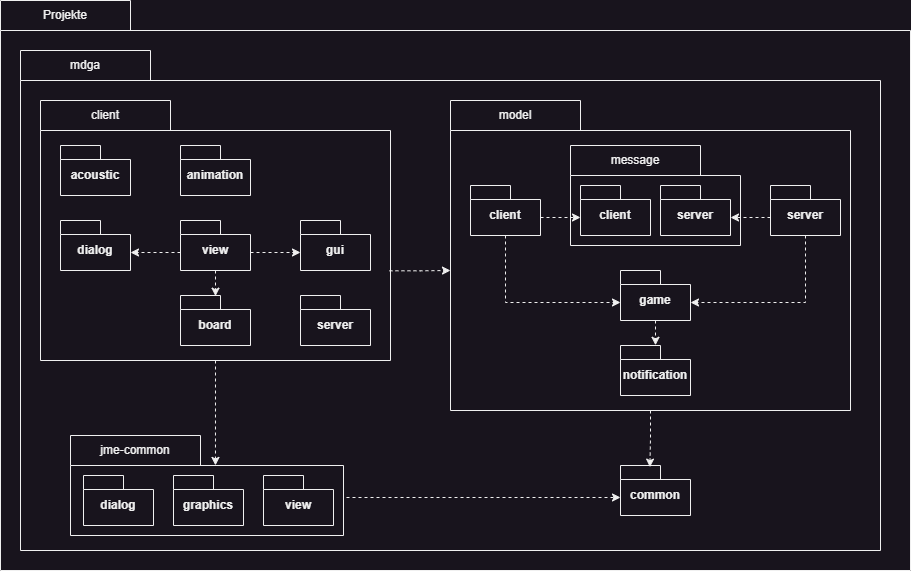

The diagram above was exported from draw.io. Its source (the exported page's mxGraphModel, read from the mxfile embedded in the PNG):
<mxGraphModel dx="1658" dy="828" grid="1" gridSize="10" guides="1" tooltips="1" connect="1" arrows="1" fold="1" page="1" pageScale="1" pageWidth="827" pageHeight="1169" background="none" math="0" shadow="0">
  <root>
    <mxCell id="0" />
    <mxCell id="1" parent="0" />
    <mxCell id="i9y2nlkuP2feP_gw2SjH-1" value="" style="shape=folder;fontStyle=1;spacingTop=10;tabWidth=130;tabHeight=30;tabPosition=left;html=1;whiteSpace=wrap;" parent="1" vertex="1">
      <mxGeometry x="150" y="150" width="910" height="570" as="geometry" />
    </mxCell>
    <mxCell id="i9y2nlkuP2feP_gw2SjH-2" value="Projekte" style="text;html=1;align=center;verticalAlign=middle;whiteSpace=wrap;rounded=0;" parent="1" vertex="1">
      <mxGeometry x="150" y="150" width="130" height="30" as="geometry" />
    </mxCell>
    <mxCell id="i9y2nlkuP2feP_gw2SjH-3" value="" style="shape=folder;fontStyle=1;spacingTop=10;tabWidth=130;tabHeight=30;tabPosition=left;html=1;whiteSpace=wrap;" parent="1" vertex="1">
      <mxGeometry x="170" y="200" width="860" height="500" as="geometry" />
    </mxCell>
    <mxCell id="i9y2nlkuP2feP_gw2SjH-4" value="mdga" style="text;html=1;align=center;verticalAlign=middle;whiteSpace=wrap;rounded=0;" parent="1" vertex="1">
      <mxGeometry x="170" y="200" width="130" height="30" as="geometry" />
    </mxCell>
    <mxCell id="i9y2nlkuP2feP_gw2SjH-5" value="" style="shape=folder;fontStyle=1;spacingTop=10;tabWidth=130;tabHeight=30;tabPosition=left;html=1;whiteSpace=wrap;" parent="1" vertex="1">
      <mxGeometry x="190" y="250" width="350" height="260" as="geometry" />
    </mxCell>
    <mxCell id="i9y2nlkuP2feP_gw2SjH-6" value="" style="shape=folder;fontStyle=1;spacingTop=10;tabWidth=130;tabHeight=30;tabPosition=left;html=1;whiteSpace=wrap;" parent="1" vertex="1">
      <mxGeometry x="600" y="250" width="400" height="310" as="geometry" />
    </mxCell>
    <mxCell id="i9y2nlkuP2feP_gw2SjH-7" value="client" style="text;html=1;align=center;verticalAlign=middle;whiteSpace=wrap;rounded=0;" parent="1" vertex="1">
      <mxGeometry x="190" y="250" width="130" height="30" as="geometry" />
    </mxCell>
    <mxCell id="i9y2nlkuP2feP_gw2SjH-8" value="model" style="text;html=1;align=center;verticalAlign=middle;whiteSpace=wrap;rounded=0;" parent="1" vertex="1">
      <mxGeometry x="600" y="250" width="130" height="30" as="geometry" />
    </mxCell>
    <mxCell id="i9y2nlkuP2feP_gw2SjH-9" value="client" style="shape=folder;fontStyle=1;spacingTop=10;tabWidth=40;tabHeight=14;tabPosition=left;html=1;whiteSpace=wrap;" parent="1" vertex="1">
      <mxGeometry x="620" y="335" width="70" height="50" as="geometry" />
    </mxCell>
    <mxCell id="i9y2nlkuP2feP_gw2SjH-10" value="game" style="shape=folder;fontStyle=1;spacingTop=10;tabWidth=40;tabHeight=14;tabPosition=left;html=1;whiteSpace=wrap;" parent="1" vertex="1">
      <mxGeometry x="770" y="420" width="70" height="50" as="geometry" />
    </mxCell>
    <mxCell id="i9y2nlkuP2feP_gw2SjH-11" value="server" style="shape=folder;fontStyle=1;spacingTop=10;tabWidth=40;tabHeight=14;tabPosition=left;html=1;whiteSpace=wrap;" parent="1" vertex="1">
      <mxGeometry x="920" y="335" width="70" height="50" as="geometry" />
    </mxCell>
    <mxCell id="i9y2nlkuP2feP_gw2SjH-12" value="notification" style="shape=folder;fontStyle=1;spacingTop=10;tabWidth=40;tabHeight=14;tabPosition=left;html=1;whiteSpace=wrap;" parent="1" vertex="1">
      <mxGeometry x="770" y="495" width="70" height="50" as="geometry" />
    </mxCell>
    <mxCell id="i9y2nlkuP2feP_gw2SjH-13" value="" style="shape=folder;fontStyle=1;spacingTop=10;tabWidth=130;tabHeight=30;tabPosition=left;html=1;whiteSpace=wrap;" parent="1" vertex="1">
      <mxGeometry x="720" y="295" width="170" height="100" as="geometry" />
    </mxCell>
    <mxCell id="i9y2nlkuP2feP_gw2SjH-14" value="message" style="text;html=1;align=center;verticalAlign=middle;whiteSpace=wrap;rounded=0;" parent="1" vertex="1">
      <mxGeometry x="720" y="295" width="130" height="30" as="geometry" />
    </mxCell>
    <mxCell id="i9y2nlkuP2feP_gw2SjH-15" value="client" style="shape=folder;fontStyle=1;spacingTop=10;tabWidth=40;tabHeight=14;tabPosition=left;html=1;whiteSpace=wrap;" parent="1" vertex="1">
      <mxGeometry x="730" y="335" width="70" height="50" as="geometry" />
    </mxCell>
    <mxCell id="i9y2nlkuP2feP_gw2SjH-16" value="server" style="shape=folder;fontStyle=1;spacingTop=10;tabWidth=40;tabHeight=14;tabPosition=left;html=1;whiteSpace=wrap;" parent="1" vertex="1">
      <mxGeometry x="810" y="335" width="70" height="50" as="geometry" />
    </mxCell>
    <mxCell id="i9y2nlkuP2feP_gw2SjH-17" style="edgeStyle=orthogonalEdgeStyle;rounded=0;orthogonalLoop=1;jettySize=auto;html=1;exitX=0;exitY=0;exitDx=70;exitDy=32;exitPerimeter=0;entryX=0;entryY=0;entryDx=0;entryDy=32;entryPerimeter=0;dashed=1;" parent="1" source="i9y2nlkuP2feP_gw2SjH-9" target="i9y2nlkuP2feP_gw2SjH-15" edge="1">
      <mxGeometry relative="1" as="geometry" />
    </mxCell>
    <mxCell id="i9y2nlkuP2feP_gw2SjH-18" style="edgeStyle=orthogonalEdgeStyle;rounded=0;orthogonalLoop=1;jettySize=auto;html=1;exitX=0;exitY=0;exitDx=0;exitDy=32;exitPerimeter=0;entryX=0;entryY=0;entryDx=70;entryDy=32;entryPerimeter=0;dashed=1;" parent="1" source="i9y2nlkuP2feP_gw2SjH-11" target="i9y2nlkuP2feP_gw2SjH-16" edge="1">
      <mxGeometry relative="1" as="geometry" />
    </mxCell>
    <mxCell id="i9y2nlkuP2feP_gw2SjH-20" style="edgeStyle=orthogonalEdgeStyle;rounded=0;orthogonalLoop=1;jettySize=auto;html=1;exitX=0.5;exitY=1;exitDx=0;exitDy=0;exitPerimeter=0;entryX=0.5;entryY=-0.005;entryDx=0;entryDy=0;entryPerimeter=0;dashed=1;" parent="1" source="i9y2nlkuP2feP_gw2SjH-10" target="i9y2nlkuP2feP_gw2SjH-12" edge="1">
      <mxGeometry relative="1" as="geometry" />
    </mxCell>
    <mxCell id="i9y2nlkuP2feP_gw2SjH-21" style="edgeStyle=orthogonalEdgeStyle;rounded=0;orthogonalLoop=1;jettySize=auto;html=1;exitX=0.5;exitY=1;exitDx=0;exitDy=0;exitPerimeter=0;entryX=0;entryY=0;entryDx=0;entryDy=32;entryPerimeter=0;dashed=1;" parent="1" source="i9y2nlkuP2feP_gw2SjH-9" target="i9y2nlkuP2feP_gw2SjH-10" edge="1">
      <mxGeometry relative="1" as="geometry" />
    </mxCell>
    <mxCell id="i9y2nlkuP2feP_gw2SjH-22" style="edgeStyle=orthogonalEdgeStyle;rounded=0;orthogonalLoop=1;jettySize=auto;html=1;exitX=0.5;exitY=1;exitDx=0;exitDy=0;exitPerimeter=0;entryX=0;entryY=0;entryDx=70;entryDy=32;entryPerimeter=0;dashed=1;" parent="1" source="i9y2nlkuP2feP_gw2SjH-11" target="i9y2nlkuP2feP_gw2SjH-10" edge="1">
      <mxGeometry relative="1" as="geometry" />
    </mxCell>
    <mxCell id="i9y2nlkuP2feP_gw2SjH-23" value="acoustic" style="shape=folder;fontStyle=1;spacingTop=10;tabWidth=40;tabHeight=14;tabPosition=left;html=1;whiteSpace=wrap;" parent="1" vertex="1">
      <mxGeometry x="210" y="295" width="70" height="50" as="geometry" />
    </mxCell>
    <mxCell id="i9y2nlkuP2feP_gw2SjH-24" value="animation" style="shape=folder;fontStyle=1;spacingTop=10;tabWidth=40;tabHeight=14;tabPosition=left;html=1;whiteSpace=wrap;" parent="1" vertex="1">
      <mxGeometry x="330" y="295" width="70" height="50" as="geometry" />
    </mxCell>
    <mxCell id="i9y2nlkuP2feP_gw2SjH-25" value="board" style="shape=folder;fontStyle=1;spacingTop=10;tabWidth=40;tabHeight=14;tabPosition=left;html=1;whiteSpace=wrap;" parent="1" vertex="1">
      <mxGeometry x="330" y="445" width="70" height="50" as="geometry" />
    </mxCell>
    <mxCell id="i9y2nlkuP2feP_gw2SjH-26" value="dialog" style="shape=folder;fontStyle=1;spacingTop=10;tabWidth=40;tabHeight=14;tabPosition=left;html=1;whiteSpace=wrap;" parent="1" vertex="1">
      <mxGeometry x="210" y="370" width="70" height="50" as="geometry" />
    </mxCell>
    <mxCell id="i9y2nlkuP2feP_gw2SjH-27" value="gui" style="shape=folder;fontStyle=1;spacingTop=10;tabWidth=40;tabHeight=14;tabPosition=left;html=1;whiteSpace=wrap;" parent="1" vertex="1">
      <mxGeometry x="450" y="370" width="70" height="50" as="geometry" />
    </mxCell>
    <mxCell id="i9y2nlkuP2feP_gw2SjH-28" value="server" style="shape=folder;fontStyle=1;spacingTop=10;tabWidth=40;tabHeight=14;tabPosition=left;html=1;whiteSpace=wrap;" parent="1" vertex="1">
      <mxGeometry x="450" y="445" width="70" height="50" as="geometry" />
    </mxCell>
    <mxCell id="i9y2nlkuP2feP_gw2SjH-29" value="view" style="shape=folder;fontStyle=1;spacingTop=10;tabWidth=40;tabHeight=14;tabPosition=left;html=1;whiteSpace=wrap;" parent="1" vertex="1">
      <mxGeometry x="330" y="370" width="70" height="50" as="geometry" />
    </mxCell>
    <mxCell id="i9y2nlkuP2feP_gw2SjH-30" style="edgeStyle=orthogonalEdgeStyle;rounded=0;orthogonalLoop=1;jettySize=auto;html=1;exitX=0.997;exitY=0.655;exitDx=0;exitDy=0;exitPerimeter=0;entryX=0;entryY=0;entryDx=0;entryDy=170;entryPerimeter=0;dashed=1;" parent="1" source="i9y2nlkuP2feP_gw2SjH-5" target="i9y2nlkuP2feP_gw2SjH-6" edge="1">
      <mxGeometry relative="1" as="geometry" />
    </mxCell>
    <mxCell id="i9y2nlkuP2feP_gw2SjH-38" style="edgeStyle=orthogonalEdgeStyle;rounded=0;orthogonalLoop=1;jettySize=auto;html=1;exitX=0;exitY=0;exitDx=0;exitDy=32;exitPerimeter=0;entryX=0;entryY=0;entryDx=70;entryDy=32;entryPerimeter=0;dashed=1;" parent="1" source="i9y2nlkuP2feP_gw2SjH-29" target="i9y2nlkuP2feP_gw2SjH-26" edge="1">
      <mxGeometry relative="1" as="geometry" />
    </mxCell>
    <mxCell id="i9y2nlkuP2feP_gw2SjH-39" style="edgeStyle=orthogonalEdgeStyle;rounded=0;orthogonalLoop=1;jettySize=auto;html=1;exitX=0;exitY=0;exitDx=70;exitDy=32;exitPerimeter=0;entryX=0;entryY=0;entryDx=0;entryDy=32;entryPerimeter=0;dashed=1;" parent="1" source="i9y2nlkuP2feP_gw2SjH-29" target="i9y2nlkuP2feP_gw2SjH-27" edge="1">
      <mxGeometry relative="1" as="geometry" />
    </mxCell>
    <mxCell id="i9y2nlkuP2feP_gw2SjH-40" style="edgeStyle=orthogonalEdgeStyle;rounded=0;orthogonalLoop=1;jettySize=auto;html=1;exitX=0.5;exitY=1;exitDx=0;exitDy=0;exitPerimeter=0;entryX=0.5;entryY=0.013;entryDx=0;entryDy=0;entryPerimeter=0;dashed=1;" parent="1" source="i9y2nlkuP2feP_gw2SjH-29" target="i9y2nlkuP2feP_gw2SjH-25" edge="1">
      <mxGeometry relative="1" as="geometry" />
    </mxCell>
    <mxCell id="i9y2nlkuP2feP_gw2SjH-43" value="" style="shape=folder;fontStyle=1;spacingTop=10;tabWidth=130;tabHeight=30;tabPosition=left;html=1;whiteSpace=wrap;" parent="1" vertex="1">
      <mxGeometry x="220" y="585" width="273" height="100" as="geometry" />
    </mxCell>
    <mxCell id="i9y2nlkuP2feP_gw2SjH-44" value="jme-common" style="text;html=1;align=center;verticalAlign=middle;whiteSpace=wrap;rounded=0;" parent="1" vertex="1">
      <mxGeometry x="220" y="585" width="130" height="30" as="geometry" />
    </mxCell>
    <mxCell id="i9y2nlkuP2feP_gw2SjH-45" value="common" style="shape=folder;fontStyle=1;spacingTop=10;tabWidth=40;tabHeight=14;tabPosition=left;html=1;whiteSpace=wrap;" parent="1" vertex="1">
      <mxGeometry x="770" y="615" width="70" height="50" as="geometry" />
    </mxCell>
    <mxCell id="i9y2nlkuP2feP_gw2SjH-46" value="dialog" style="shape=folder;fontStyle=1;spacingTop=10;tabWidth=40;tabHeight=14;tabPosition=left;html=1;whiteSpace=wrap;" parent="1" vertex="1">
      <mxGeometry x="233" y="625" width="70" height="50" as="geometry" />
    </mxCell>
    <mxCell id="i9y2nlkuP2feP_gw2SjH-47" value="graphics" style="shape=folder;fontStyle=1;spacingTop=10;tabWidth=40;tabHeight=14;tabPosition=left;html=1;whiteSpace=wrap;" parent="1" vertex="1">
      <mxGeometry x="323" y="625" width="70" height="50" as="geometry" />
    </mxCell>
    <mxCell id="i9y2nlkuP2feP_gw2SjH-48" value="view" style="shape=folder;fontStyle=1;spacingTop=10;tabWidth=40;tabHeight=14;tabPosition=left;html=1;whiteSpace=wrap;" parent="1" vertex="1">
      <mxGeometry x="413" y="625" width="70" height="50" as="geometry" />
    </mxCell>
    <mxCell id="i9y2nlkuP2feP_gw2SjH-49" style="edgeStyle=orthogonalEdgeStyle;rounded=0;orthogonalLoop=1;jettySize=auto;html=1;exitX=0;exitY=0;exitDx=273;exitDy=65;exitPerimeter=0;entryX=0;entryY=0;entryDx=0;entryDy=32;entryPerimeter=0;dashed=1;" parent="1" source="i9y2nlkuP2feP_gw2SjH-43" target="i9y2nlkuP2feP_gw2SjH-45" edge="1">
      <mxGeometry relative="1" as="geometry">
        <Array as="points">
          <mxPoint x="493" y="647" />
        </Array>
      </mxGeometry>
    </mxCell>
    <mxCell id="i9y2nlkuP2feP_gw2SjH-51" style="edgeStyle=orthogonalEdgeStyle;rounded=0;orthogonalLoop=1;jettySize=auto;html=1;exitX=0.5;exitY=1;exitDx=0;exitDy=0;exitPerimeter=0;entryX=0.42;entryY=0.032;entryDx=0;entryDy=0;entryPerimeter=0;dashed=1;" parent="1" source="i9y2nlkuP2feP_gw2SjH-6" target="i9y2nlkuP2feP_gw2SjH-45" edge="1">
      <mxGeometry relative="1" as="geometry" />
    </mxCell>
    <mxCell id="i9y2nlkuP2feP_gw2SjH-52" style="edgeStyle=orthogonalEdgeStyle;rounded=0;orthogonalLoop=1;jettySize=auto;html=1;exitX=0.5;exitY=1;exitDx=0;exitDy=0;exitPerimeter=0;entryX=0.531;entryY=0.299;entryDx=0;entryDy=0;entryPerimeter=0;dashed=1;" parent="1" source="i9y2nlkuP2feP_gw2SjH-5" target="i9y2nlkuP2feP_gw2SjH-43" edge="1">
      <mxGeometry relative="1" as="geometry" />
    </mxCell>
  </root>
</mxGraphModel>